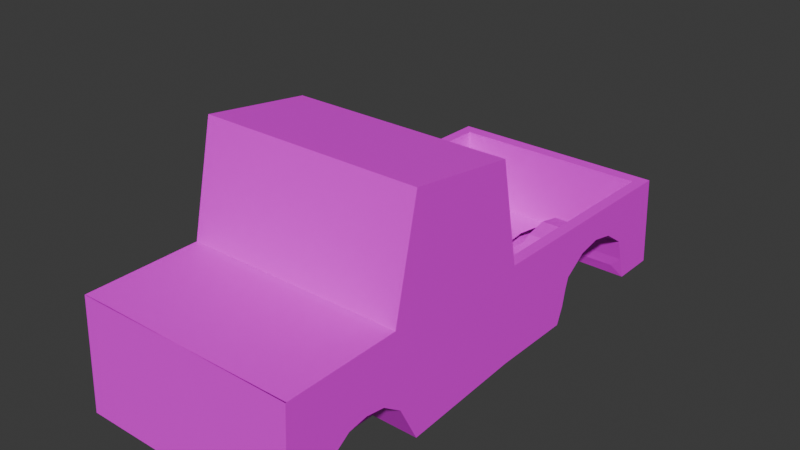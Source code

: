 # Source: mater.blend  (saved by Blender 4.0.36; exported with 4.5.12 LTS)
import bpy
from mathutils import Matrix  # noqa: F401  (used for matrix-valued properties, if any)

bpy.ops.wm.read_factory_settings(use_empty=True)
scene = bpy.context.scene
scene.name = 'Scene'

# ---- collections
col_collection = bpy.data.collections.new('Collection'); scene.collection.children.link(col_collection)

# ---- images (referenced by path relative to the original .blend; pixels are not part of the script)
import os
ASSET_DIR = os.environ.get("B2B_ASSET_DIR", "")  # directory of the original .blend (textures are referenced by path, not embedded)
HERE = os.path.dirname(os.path.abspath(__file__))  # packed textures are extracted next to this script under _unpacked/

def load_image(name, relpath, width, height, colorspace="sRGB"):
    """Load a texture the original file referenced (path relative to the .blend, or extracted next to this script)."""
    p = next((c for c in (os.path.join(HERE, relpath), os.path.join(ASSET_DIR, relpath)) if relpath and os.path.exists(c)), "")
    if p:
        img = bpy.data.images.load(p, check_existing=True)
        img.name = name
    else:  # same state as the original file: an image datablock whose file is absent (Cycles renders it pink)
        img = bpy.data.images.new(name, width, height)
        img.source = "FILE"
        img.filepath = "//" + (relpath or name)
    img.colorspace_settings.name = colorspace
    return img
img_mater_jpg = load_image('mater.jpg', 'mater.jpg', 1024, 1024, 'sRGB')
img_mater_tire_jpg = load_image('mater-tire.jpg', 'mater-tire.jpg', 1024, 1024, 'sRGB')

# ---- materials (node trees are filled in below, after node groups)
mat_material_001 = bpy.data.materials.new('Material.001')
mat_material_001.use_transparent_shadow = False
mat_material_002 = bpy.data.materials.new('Material.002')
mat_material_002.use_transparent_shadow = False

# ---- material node trees
mat_material_001.use_nodes = True; mat_material_001.node_tree.nodes.clear()
_N = mat_material_001.node_tree.nodes; _L = mat_material_001.node_tree.links
n0 = _N.new('ShaderNodeBsdfPrincipled'); n0.name = 'Principled BSDF'; n0.location = (10, 300)
n0.inputs[3].default_value = 1.45
n1 = _N.new('ShaderNodeOutputMaterial'); n1.name = 'Material Output'; n1.location = (300, 300)
n2 = _N.new('ShaderNodeTexImage'); n2.name = 'Image Texture'; n2.location = (-274, 324)
n2.image = img_mater_jpg
_L.new(n0.outputs[0], n1.inputs[0])
_L.new(n2.outputs[0], n0.inputs[0])
n1.is_active_output = True
mat_material_002.use_nodes = True; mat_material_002.node_tree.nodes.clear()
_N = mat_material_002.node_tree.nodes; _L = mat_material_002.node_tree.links
n0 = _N.new('ShaderNodeBsdfPrincipled'); n0.name = 'Principled BSDF'; n0.location = (10, 300)
n0.inputs[3].default_value = 1.45
n1 = _N.new('ShaderNodeOutputMaterial'); n1.name = 'Material Output'; n1.location = (300, 300)
n2 = _N.new('ShaderNodeTexImage'); n2.name = 'Image Texture'; n2.location = (-292, 340)
n2.image = img_mater_tire_jpg
_L.new(n0.outputs[0], n1.inputs[0])
_L.new(n2.outputs[0], n0.inputs[0])
n1.is_active_output = True

# ---- world
world_world = bpy.data.worlds.new('World'); scene.world = world_world
world_world.use_nodes = True; world_world.node_tree.nodes.clear()
_N = world_world.node_tree.nodes; _L = world_world.node_tree.links
n0 = _N.new('ShaderNodeOutputWorld'); n0.name = 'World Output'; n0.location = (300, 300)
n1 = _N.new('ShaderNodeBackground'); n1.name = 'Background'; n1.location = (10, 300)
n1.inputs[0].default_value = (0.05088, 0.05088, 0.05088, 1.0)
_L.new(n1.outputs[0], n0.inputs[0])
n0.is_active_output = True
world_world.color = (0.05088, 0.05088, 0.05088)
world_world.use_sun_shadow = False
world_world.sun_shadow_jitter_overblur = 0.0

# ---- meshes
me_cube_001 = bpy.data.meshes.new('Cube.001')
me_cube_001.from_pydata([(1.691, -1.19, 0.6873), (1.691, -2.93, 0.6815), (1.691, -0.8187, 2.348), (1.691, 0.8578, 2.118), (1.691, 1.091, -0.9385), (1.691, -3.022, -1.007), (1.691, -2.942, 0.6815), (1.691, 4.855, -0.9656), (1.691, 4.745, 0.4554), (1.691, 1.183, 0.5165), (1.691, -1.7, -0.2031), (1.691, -1.102, -0.4656), (1.691, -2.297, -0.4513), (1.691, -0.8031, -1.042), (1.691, -1.998, -0.246), (1.691, -1.401, -0.2531), (1.691, -2.596, -1.02), (1.691, 3.268, 0.04253), (1.691, 3.972, -0.272), (1.691, 2.563, -0.262), (1.691, 4.179, -0.9631), (1.691, 2.915, -0.02462), (1.691, 3.62, -0.0296), (1.691, 2.357, -0.9482), (1.518, 4.54, 0.4589), (1.518, 1.387, 0.513), (0.7856, 4.108, -0.7952), (0.7788, 2.429, -0.7285), (1.518, 4.54, -0.7218), (1.518, 1.387, -0.6677), (1.691, 3.091, 0.008958), (1.691, 3.796, -0.1508), (1.691, 2.46, -0.6845), (1.691, 4.075, -0.6175), (1.691, 2.739, -0.1433), (1.691, 3.444, 0.006466), (1.518, 4.54, -0.7218), (1.518, 2.435, -0.6856), (0.7834, 2.511, -0.4335), (0.7834, 2.563, -0.262), (1.518, 4.54, 0.4589), (1.518, 2.563, -0.262), (1.691, 3.18, 0.02575), (1.691, 3.884, -0.2114), (1.691, 2.511, -0.4335), (1.691, 4.127, -0.7903), (1.691, 2.827, -0.08396), (1.691, 3.532, -0.01157), (0.7834, 4.179, -0.9631), (0.7834, 2.915, -0.02462), (0.7834, 3.62, -0.0296), (0.7834, 2.357, -0.9482), (1.691, 3.003, -0.007829), (1.691, 3.708, -0.09019), (1.691, 4.024, -0.4447), (1.691, 2.651, -0.2026), (1.691, 3.356, 0.0245), (0.7834, 3.972, -0.272), (0.7834, 3.268, 0.04253), (0.7834, 3.796, -0.1508), (0.9379, 3.091, 0.008958), (0.7834, 3.444, 0.006466), (0.7834, 2.739, -0.1433), (1.518, 2.511, -0.4335), (1.518, 2.563, -0.262), (0.7834, 4.075, -0.6175), (0.7834, 4.024, -0.4447), (0.7834, 2.651, -0.2026), (0.7834, 2.827, -0.08396), (0.7834, 3.356, 0.0245), (0.7834, 3.532, -0.01157), (0.7834, 3.003, -0.007829), (0.7834, 3.18, 0.02575), (0.7834, 3.708, -0.09019), (0.7834, 3.884, -0.2114), (1.518, 3.003, -0.007829), (1.518, 3.091, 0.008958), (1.518, 2.915, -0.02462), (1.518, 1.387, 0.513), (1.518, 4.024, -0.4447), (1.518, 2.739, -0.1433), (1.518, 2.651, -0.2026), (1.515, 4.111, -0.7897), (1.518, 3.444, 0.006466), (1.518, 2.827, -0.08396), (1.518, 3.268, 0.04253), (1.518, 3.18, 0.02575), (1.518, 3.62, -0.0296), (1.518, 3.884, -0.2114), (1.518, 3.356, 0.0245), (1.518, 3.708, -0.09019), (1.518, 3.532, -0.01157), (1.518, 3.796, -0.1508), (1.518, 4.075, -0.6175), (1.518, 3.972, -0.272), (1.518, 4.024, -0.4447), (1.518, 4.075, -0.6175), (1.518, 3.972, -0.272), (1.518, 2.651, -0.2026), (1.518, 2.739, -0.1433), (1.518, 2.827, -0.08396), (1.518, 2.915, -0.02462), (1.518, 3.356, 0.0245), (1.518, 3.444, 0.006466), (1.518, 3.268, 0.04253), (1.518, 3.532, -0.01157), (1.518, 3.62, -0.0296), (1.518, 3.003, -0.007829), (1.518, 3.091, 0.008958), (1.518, 3.18, 0.02575), (1.518, 3.708, -0.09019), (1.518, 3.796, -0.1508), (1.518, 3.884, -0.2114), (-1.691, -1.19, 0.6873), (-1.691, -2.93, 0.6815), (-1.691, -0.8187, 2.348), (-1.691, 0.8578, 2.118), (1.518, 4.54, -0.7218), (1.515, 4.111, -0.7897), (0.984, -2.297, -0.4513), (0.984, -1.998, -0.246), (0.984, -0.8031, -1.042), (0.1212, 4.111, -0.7897), (-1.691, 1.091, -0.9385), (-1.691, -3.022, -1.007), (-1.691, -2.942, 0.6815), (-1.691, 4.855, -0.9656), (0.984, -1.102, -0.4656), (-1.691, 4.745, 0.4554), (-1.691, 1.183, 0.5165), (0.984, -1.401, -0.2531), (1.177, -3.022, -1.007), (0.984, -1.7, -0.2031), (0.984, -2.596, -1.02), (-1.691, -1.7, -0.2031), (-1.691, -1.102, -0.4656), (-1.691, -2.297, -0.4513), (-1.691, -0.8031, -1.042), (-1.691, -1.998, -0.246), (-1.691, -1.401, -0.2531), (0.0, 4.54, 0.4589), (0.0, 4.54, -0.7218), (0.0, 4.745, 0.4554), (0.0, 4.855, -0.9656), (0.0, 4.54, -0.7218), (0.0, 4.381, -0.7469), (0.0, 3.05, -0.7511), (0.0, 2.357, -0.9482), (0.0, -2.936, 0.6815), (0.0, 1.387, -0.6677), (0.0, 2.429, -0.7285), (0.0, 2.357, -0.9482), (0.0, 1.387, 0.513), (0.0, 4.808, -0.9654), (0.0, 1.183, 0.5165), (0.0, 1.091, -0.9385), (0.0, -3.022, -1.007), (0.0, -1.19, 0.6873), (0.0, -0.8187, 2.348), (0.0, 0.8578, 2.118), (0.0, -2.936, 0.6815), (0.0, -0.8031, -1.042), (-1.691, -2.596, -1.02), (-1.691, 3.268, 0.04253), (-1.691, 3.972, -0.272), (-1.691, 2.563, -0.262), (-1.691, 4.179, -0.9631), (-1.691, 2.915, -0.02462), (-1.691, 3.62, -0.0296), (-1.691, 2.357, -0.9482), (-1.518, 4.54, 0.4589), (-1.518, 1.387, 0.513), (-0.7906, 4.108, -0.7952), (-0.7838, 2.429, -0.7285), (-1.518, 4.54, -0.7218), (-1.518, 1.387, -0.6677), (-1.691, 3.091, 0.008958), (-1.691, 3.796, -0.1508), (-1.691, 2.46, -0.6845), (-1.691, 4.075, -0.6175), (-1.691, 2.739, -0.1433), (-1.691, 3.444, 0.006466), (-1.518, 4.54, -0.7218), (-1.518, 2.435, -0.6856), (-0.7884, 2.511, -0.4335), (-0.7884, 2.563, -0.262), (-1.518, 4.54, 0.4589), (-1.518, 2.563, -0.262), (-1.691, 3.18, 0.02575), (-1.691, 3.884, -0.2114), (-1.691, 2.511, -0.4335), (-1.691, 4.127, -0.7903), (-1.691, 2.827, -0.08396), (-1.691, 3.532, -0.01157), (-0.7884, 4.179, -0.9631), (-0.7884, 2.915, -0.02462), (-0.7884, 3.62, -0.0296), (-0.7884, 2.357, -0.9482), (-1.691, 3.003, -0.007829), (-1.691, 3.708, -0.09019), (-1.691, 4.024, -0.4447), (-1.691, 2.651, -0.2026), (-1.691, 3.356, 0.0245), (-0.7884, 3.972, -0.272), (-0.7884, 3.268, 0.04253), (-0.7884, 3.796, -0.1508), (-0.7884, 3.091, 0.008958), (-0.7884, 3.444, 0.006466), (-0.7884, 2.739, -0.1433), (-1.518, 2.511, -0.4335), (-1.518, 2.563, -0.262), (-0.7884, 4.075, -0.6175), (-0.7884, 4.024, -0.4447), (-0.7884, 2.651, -0.2026), (-0.7884, 2.827, -0.08396), (-0.7884, 3.356, 0.0245), (-0.7884, 3.532, -0.01157), (-0.7884, 3.003, -0.007829), (-0.7884, 3.18, 0.02575), (-0.7884, 3.708, -0.09019), (-0.7884, 3.884, -0.2114), (-1.518, 3.003, -0.007829), (-1.518, 3.091, 0.008958), (-1.518, 2.915, -0.02462), (-1.518, 1.387, 0.513), (-1.518, 4.024, -0.4447), (-1.518, 2.739, -0.1433), (-1.518, 2.651, -0.2026), (-1.515, 4.111, -0.7897), (-1.518, 3.444, 0.006466), (-1.518, 2.827, -0.08396), (-1.518, 3.268, 0.04253), (-1.518, 3.18, 0.02575), (-1.518, 3.62, -0.0296), (-1.518, 3.884, -0.2114), (-1.518, 3.356, 0.0245), (-1.518, 3.708, -0.09019), (-1.518, 3.532, -0.01157), (-1.518, 3.796, -0.1508), (-1.518, 4.075, -0.6175), (-1.518, 3.972, -0.272), (-1.518, 4.024, -0.4447), (-1.518, 4.075, -0.6175), (-1.518, 3.972, -0.272), (-1.518, 2.651, -0.2026), (-1.518, 2.739, -0.1433), (-1.518, 2.827, -0.08396), (-1.518, 2.915, -0.02462), (-1.518, 3.356, 0.0245), (-1.518, 3.444, 0.006466), (-1.518, 3.268, 0.04253), (-1.518, 3.532, -0.01157), (-1.518, 3.62, -0.0296), (-1.518, 3.003, -0.007829), (-1.518, 3.091, 0.008958), (-1.518, 3.18, 0.02575), (-1.518, 3.708, -0.09019), (-1.518, 3.796, -0.1508), (-1.518, 3.884, -0.2114), (-1.518, 4.54, -0.7218), (-1.515, 4.111, -0.7897), (-0.989, -2.297, -0.4513), (-0.989, -1.998, -0.246), (-0.989, -0.8031, -1.042), (-0.1212, 4.111, -0.7897), (-0.989, -1.102, -0.4656), (-0.989, -1.401, -0.2531), (-1.177, -3.022, -1.007), (-0.989, -1.7, -0.2031), (-0.989, -2.596, -1.02)], [], [(4, 11, 13), (0, 3, 2), (0, 9, 3), (5, 12, 6), (6, 12, 1), (1, 14, 0), (0, 11, 9), (15, 11, 0), (8, 18, 7), (45, 20, 7), (8, 53, 31), (8, 35, 47), (9, 17, 8), (42, 17, 9), (16, 12, 5), (0, 10, 15), (46, 21, 9), (4, 32, 44), (9, 4, 19), (14, 1, 12), (10, 0, 14), (9, 11, 4), (27, 29, 37), (61, 72, 38), (29, 64, 63), (39, 63, 38), (33, 95, 96), (54, 97, 95), (65, 82, 96), (40, 91, 83), (34, 98, 99), (67, 64, 39), (72, 60, 71), (55, 64, 98), (21, 100, 101), (68, 99, 62), (19, 63, 64), (46, 99, 100), (61, 102, 69), (35, 102, 103), (69, 104, 58), (38, 37, 27), (51, 27, 37), (50, 105, 70), (22, 105, 106), (65, 95, 66), (56, 104, 102), (63, 32, 37), (49, 100, 68), (62, 98, 67), (33, 82, 45), (66, 97, 57), (70, 103, 61), (47, 103, 105), (60, 107, 71), (30, 107, 108), (71, 101, 49), (52, 101, 107), (58, 109, 72), (17, 109, 104), (72, 108, 60), (42, 108, 109), (59, 110, 73), (31, 110, 111), (73, 106, 50), (53, 106, 110), (57, 112, 74), (18, 112, 97), (74, 111, 59), (43, 111, 112), (82, 26, 48), (9, 40, 25), (125, 114, 136), (113, 116, 129), (113, 115, 116), (82, 117, 118), (124, 125, 136), (11, 121, 13), (128, 177, 199), (113, 129, 135), (147, 48, 51), (10, 130, 15), (128, 181, 202), (123, 137, 135), (129, 165, 123), (126, 179, 200), (128, 126, 164), (139, 113, 135), (15, 127, 11), (5, 133, 16), (12, 120, 14), (16, 119, 12), (14, 132, 10), (201, 165, 129), (198, 167, 129), (113, 139, 134), (162, 124, 136), (129, 128, 163), (119, 127, 132), (178, 169, 123), (3, 158, 2), (2, 157, 0), (1, 157, 160), (161, 121, 133), (121, 161, 155), (9, 159, 3), (25, 154, 9), (4, 151, 23), (27, 149, 29), (29, 152, 25), (148, 156, 131), (51, 151, 147), (114, 113, 138), (27, 150, 146), (144, 145, 122), (48, 153, 143), (7, 142, 8), (28, 140, 24), (24, 142, 140), (138, 136, 114), (134, 138, 113), (129, 123, 135), (173, 183, 175), (184, 218, 207), (210, 171, 175), (209, 185, 184), (241, 179, 242), (243, 200, 241), (211, 228, 172), (237, 233, 186), (244, 180, 245), (210, 213, 185), (218, 217, 206), (210, 201, 244), (246, 167, 247), (245, 214, 208), (209, 165, 210), (245, 192, 246), (248, 207, 215), (248, 181, 249), (250, 215, 204), (183, 184, 173), (183, 197, 169), (251, 196, 216), (251, 168, 252), (241, 211, 212), (250, 202, 248), (209, 178, 190), (246, 195, 214), (244, 208, 213), (228, 179, 191), (243, 212, 203), (249, 216, 207), (249, 193, 251), (253, 206, 217), (253, 176, 254), (247, 217, 195), (247, 198, 253), (255, 204, 218), (255, 163, 250), (254, 218, 206), (254, 188, 255), (256, 205, 219), (256, 177, 257), (252, 219, 196), (252, 199, 256), (258, 203, 220), (258, 164, 243), (257, 220, 205), (257, 189, 258), (194, 172, 228), (224, 186, 170), (228, 259, 182), (263, 135, 137), (147, 194, 153), (266, 134, 139), (265, 139, 135), (269, 124, 162), (262, 136, 138), (261, 162, 136), (268, 138, 134), (261, 268, 265), (158, 116, 115), (157, 115, 113), (114, 157, 113), (269, 161, 156), (155, 161, 263), (159, 129, 116), (154, 171, 129), (151, 123, 169), (149, 173, 175), (152, 175, 171), (267, 148, 125), (197, 151, 169), (146, 150, 173), (264, 144, 259), (143, 153, 194), (142, 126, 128), (140, 174, 170), (170, 142, 128), (7, 18, 54), (54, 33, 7), (33, 45, 7), (8, 22, 53), (31, 43, 8), (43, 18, 8), (8, 17, 56), (8, 56, 35), (47, 22, 8), (9, 21, 52), (52, 30, 9), (30, 42, 9), (9, 19, 55), (55, 34, 9), (34, 46, 9), (44, 19, 4), (4, 23, 32), (73, 50, 70), (61, 69, 72), (69, 58, 72), (73, 70, 61), (74, 59, 66), (59, 73, 65), (66, 59, 65), (66, 57, 74), (26, 65, 27), (27, 61, 38), (67, 39, 38), (49, 68, 71), (68, 62, 38), (71, 68, 38), (62, 67, 38), (27, 65, 61), (61, 65, 73), (72, 71, 38), (63, 37, 29), (29, 25, 64), (39, 64, 63), (33, 54, 95), (54, 18, 97), (65, 26, 82), (81, 41, 78), (40, 36, 94), (36, 82, 93), (93, 79, 36), (79, 94, 36), (80, 81, 78), (84, 80, 78), (94, 88, 40), (88, 92, 40), (77, 84, 78), (86, 76, 78), (76, 75, 78), (75, 77, 78), (40, 92, 90), (40, 90, 87), (78, 40, 85), (85, 86, 78), (83, 89, 40), (89, 85, 40), (40, 87, 91), (34, 55, 98), (67, 98, 64), (55, 19, 64), (21, 46, 100), (68, 100, 99), (19, 44, 63), (46, 34, 99), (61, 103, 102), (35, 56, 102), (69, 102, 104), (38, 63, 37), (37, 32, 23), (23, 51, 37), (50, 106, 105), (22, 47, 105), (65, 96, 95), (56, 17, 104), (63, 44, 32), (49, 101, 100), (62, 99, 98), (33, 96, 82), (66, 95, 97), (70, 105, 103), (47, 35, 103), (60, 108, 107), (30, 52, 107), (71, 107, 101), (52, 21, 101), (58, 104, 109), (17, 42, 109), (72, 109, 108), (42, 30, 108), (59, 111, 110), (31, 53, 110), (73, 110, 106), (53, 22, 106), (57, 97, 112), (18, 43, 112), (74, 112, 111), (43, 31, 111), (48, 20, 82), (20, 45, 82), (8, 24, 40), (9, 8, 40), (40, 78, 25), (82, 36, 117), (11, 127, 121), (128, 164, 189), (128, 189, 177), (199, 168, 128), (147, 153, 48), (10, 132, 130), (128, 168, 193), (128, 193, 181), (202, 163, 128), (126, 166, 191), (126, 191, 179), (200, 164, 126), (15, 130, 127), (5, 131, 133), (12, 119, 120), (16, 133, 119), (14, 120, 132), (129, 167, 192), (192, 180, 129), (180, 201, 129), (129, 163, 188), (188, 176, 129), (176, 198, 129), (132, 120, 119), (119, 133, 127), (133, 121, 127), (127, 130, 132), (123, 165, 190), (190, 178, 123), (3, 159, 158), (2, 158, 157), (1, 0, 157), (133, 131, 156), (156, 161, 133), (155, 4, 121), (4, 13, 121), (9, 154, 159), (25, 152, 154), (4, 155, 151), (27, 150, 149), (29, 149, 152), (131, 5, 6), (6, 148, 131), (51, 23, 151), (122, 26, 146), (26, 27, 146), (122, 118, 117), (117, 144, 122), (143, 7, 48), (7, 20, 48), (7, 143, 142), (28, 141, 140), (24, 8, 142), (219, 205, 211), (205, 220, 212), (220, 203, 212), (212, 211, 205), (211, 172, 173), (207, 173, 184), (211, 173, 207), (184, 185, 213), (208, 214, 184), (214, 195, 217), (184, 213, 208), (216, 196, 219), (204, 215, 218), (215, 207, 218), (207, 216, 219), (211, 207, 219), (214, 217, 184), (217, 218, 184), (175, 183, 209), (209, 210, 175), (209, 210, 185), (241, 200, 179), (243, 164, 200), (211, 242, 228), (224, 187, 227), (227, 226, 224), (226, 230, 224), (228, 182, 239), (182, 186, 240), (239, 182, 225), (225, 182, 240), (224, 230, 223), (221, 222, 224), (222, 232, 224), (224, 223, 221), (238, 234, 186), (234, 240, 186), (186, 224, 231), (231, 224, 232), (236, 238, 186), (186, 231, 235), (186, 235, 229), (233, 236, 186), (186, 229, 237), (244, 201, 180), (210, 244, 213), (210, 165, 201), (246, 192, 167), (245, 246, 214), (209, 190, 165), (245, 180, 192), (248, 249, 207), (248, 202, 181), (250, 248, 215), (183, 209, 184), (169, 178, 183), (183, 173, 197), (251, 252, 196), (251, 193, 168), (241, 242, 211), (250, 163, 202), (209, 183, 178), (246, 247, 195), (244, 245, 208), (228, 242, 179), (243, 241, 212), (249, 251, 216), (249, 181, 193), (253, 254, 206), (253, 198, 176), (247, 253, 217), (247, 167, 198), (255, 250, 204), (255, 188, 163), (254, 255, 218), (254, 176, 188), (256, 257, 205), (256, 199, 177), (252, 256, 219), (252, 168, 199), (258, 243, 203), (258, 189, 164), (257, 258, 220), (257, 177, 189), (191, 166, 228), (166, 194, 228), (129, 171, 224), (128, 129, 170), (129, 224, 170), (228, 260, 259), (263, 265, 135), (147, 197, 194), (266, 268, 134), (265, 266, 139), (269, 267, 124), (262, 261, 136), (261, 269, 162), (268, 262, 138), (261, 262, 268), (268, 266, 265), (265, 263, 269), (269, 261, 265), (158, 159, 116), (157, 158, 115), (114, 160, 157), (156, 267, 269), (269, 263, 161), (137, 123, 263), (123, 155, 263), (159, 154, 129), (154, 152, 171), (151, 155, 123), (149, 150, 173), (152, 149, 175), (125, 124, 267), (267, 156, 148), (197, 147, 151), (173, 172, 146), (172, 264, 146), (259, 260, 264), (264, 145, 144), (166, 126, 194), (126, 143, 194), (142, 143, 126), (140, 141, 174), (170, 140, 142), (51, 26, 27), (51, 48, 26), (197, 172, 194), (197, 173, 172)])
_uv = me_cube_001.uv_layers.new(name='UVMap')
_uv.uv.foreach_set('vector', [0.855, 0.2966, 0.8419, 0.3309, 0.8444, 0.3268, 0.8415, 0.3354, 0.8499, 0.3294, 0.8426, 0.3328, 0.8415, 0.3354, 0.8658, 0.3224, 0.8499, 0.3294, 0.8395, 0.3594, 0.8404, 0.3512, 0.8386, 0.3534, 0.8386, 0.3534, 0.8404, 0.3512, 0.8386, 0.3487, 0.8386, 0.3487, 0.8399, 0.3451, 0.8415, 0.3354, 0.8415, 0.3354, 0.8419, 0.3309, 0.8658, 0.3224, 0.8418, 0.3362, 0.8419, 0.3309, 0.8415, 0.3354, 0.9023, 0.1003, 0.8976, 0.1407, 0.8775, 0.1255, 0.8827, 0.1371, 0.8805, 0.136, 0.8775, 0.1255, 0.9023, 0.1003, 0.901, 0.1639, 0.9006, 0.1565, 0.9023, 0.1003, 0.8954, 0.1849, 0.8985, 0.1785, 0.8658, 0.3224, 0.8864, 0.1936, 0.9023, 0.1003, 0.8921, 0.1999, 0.8864, 0.1936, 0.8658, 0.3224, 0.8406, 0.3577, 0.8404, 0.3512, 0.8395, 0.3594, 0.8415, 0.3354, 0.8414, 0.3406, 0.8418, 0.3362, 0.8987, 0.2359, 0.8999, 0.2262, 0.8658, 0.3224, 0.855, 0.2966, 0.8752, 0.262, 0.8805, 0.2631, 0.8658, 0.3224, 0.855, 0.2966, 0.8871, 0.2662, 0.8399, 0.3451, 0.8386, 0.3487, 0.8404, 0.3512, 0.8414, 0.3406, 0.8415, 0.3354, 0.8399, 0.3451, 0.8658, 0.3224, 0.8419, 0.3309, 0.855, 0.2966, 0.8604, 0.3642, 0.8651, 0.3433, 0.8742, 0.3577, 0.8873, 0.1876, 0.8837, 0.2002, 0.8714, 0.233, 0.8651, 0.3433, 0.8859, 0.3455, 0.8813, 0.3517, 0.8747, 0.2298, 0.877, 0.2529, 0.8714, 0.233, 0.886, 0.1385, 0.887, 0.1452, 0.8833, 0.1423, 0.8907, 0.1397, 0.8908, 0.1492, 0.887, 0.1452, 0.8691, 0.1547, 0.8803, 0.1397, 0.8833, 0.1423, 0.9016, 0.1014, 0.9329, 0.1485, 0.93, 0.1614, 0.8965, 0.2457, 0.8846, 0.2467, 0.8864, 0.2398, 0.8755, 0.2263, 0.8824, 0.252, 0.8747, 0.2298, 0.8837, 0.2002, 0.8819, 0.2045, 0.8808, 0.2089, 0.8928, 0.2557, 0.8824, 0.252, 0.8846, 0.2467, 0.8999, 0.2262, 0.8876, 0.2323, 0.888, 0.2243, 0.8782, 0.2176, 0.8864, 0.2398, 0.8766, 0.2222, 0.8871, 0.2662, 0.8784, 0.2553, 0.8824, 0.252, 0.8987, 0.2359, 0.8864, 0.2398, 0.8876, 0.2323, 0.8873, 0.1876, 0.8863, 0.1894, 0.8855, 0.1916, 0.8954, 0.1849, 0.8863, 0.1894, 0.888, 0.1835, 0.8855, 0.1916, 0.8851, 0.1956, 0.8845, 0.1959, 0.8714, 0.233, 0.8746, 0.2512, 0.8641, 0.2376, 0.8655, 0.2434, 0.8692, 0.2401, 0.8739, 0.2571, 0.8843, 0.1798, 0.8898, 0.1776, 0.8855, 0.1837, 0.9007, 0.1714, 0.8898, 0.1776, 0.8912, 0.1717, 0.8691, 0.1547, 0.887, 0.1452, 0.8733, 0.1594, 0.8913, 0.1901, 0.8851, 0.1956, 0.8863, 0.1894, 0.8784, 0.2553, 0.8752, 0.262, 0.8739, 0.2571, 0.8796, 0.2132, 0.8876, 0.2323, 0.8782, 0.2176, 0.8766, 0.2222, 0.8846, 0.2467, 0.8755, 0.2263, 0.886, 0.1385, 0.8803, 0.1397, 0.8827, 0.1371, 0.8733, 0.1594, 0.8908, 0.1492, 0.8773, 0.1641, 0.8855, 0.1837, 0.888, 0.1835, 0.8873, 0.1876, 0.8985, 0.1785, 0.888, 0.1835, 0.8898, 0.1776, 0.8819, 0.2045, 0.8874, 0.2168, 0.8808, 0.2089, 0.8962, 0.2078, 0.8874, 0.2168, 0.8865, 0.2094, 0.8808, 0.2089, 0.888, 0.2243, 0.8796, 0.2132, 0.8987, 0.2167, 0.888, 0.2243, 0.8874, 0.2168, 0.8845, 0.1959, 0.8856, 0.2023, 0.8837, 0.2002, 0.8864, 0.1936, 0.8856, 0.2023, 0.8851, 0.1956, 0.8837, 0.2002, 0.8865, 0.2094, 0.8819, 0.2045, 0.8921, 0.1999, 0.8865, 0.2094, 0.8856, 0.2023, 0.8807, 0.1717, 0.892, 0.1655, 0.8829, 0.1758, 0.9006, 0.1565, 0.892, 0.1655, 0.8921, 0.1595, 0.8829, 0.1758, 0.8912, 0.1717, 0.8843, 0.1798, 0.901, 0.1639, 0.8912, 0.1717, 0.892, 0.1655, 0.8773, 0.1641, 0.8916, 0.1539, 0.8789, 0.1677, 0.8976, 0.1407, 0.8916, 0.1539, 0.8908, 0.1492, 0.8789, 0.1677, 0.8921, 0.1595, 0.8807, 0.1717, 0.8996, 0.1488, 0.8921, 0.1595, 0.8916, 0.1539, 0.8803, 0.1397, 0.8678, 0.1478, 0.8673, 0.1395, 0.8658, 0.3224, 0.9016, 0.1014, 0.8694, 0.3212, 0.8331, 0.3532, 0.8333, 0.3485, 0.8313, 0.3509, 0.8312, 0.3351, 0.8233, 0.3287, 0.8075, 0.321, 0.8312, 0.3351, 0.8304, 0.3325, 0.8233, 0.3287, 0.9217, 0.04216, 0.911, 0.05169, 0.9173, 0.03755, 0.8318, 0.3592, 0.8331, 0.3532, 0.8313, 0.3509, 0.8419, 0.3309, 0.8435, 0.328, 0.8444, 0.3268, 0.7846, 0.09591, 0.7826, 0.1525, 0.7818, 0.1599, 0.8312, 0.3351, 0.8075, 0.321, 0.8311, 0.3306, 0.8391, 0.2406, 0.8673, 0.1395, 0.8655, 0.2434, 0.8414, 0.3406, 0.8398, 0.337, 0.8418, 0.3362, 0.7846, 0.09591, 0.7862, 0.1813, 0.79, 0.1867, 0.8199, 0.2957, 0.8288, 0.3264, 0.8311, 0.3306, 0.8075, 0.321, 0.7895, 0.2633, 0.8199, 0.2957, 0.8076, 0.1229, 0.7983, 0.1354, 0.7935, 0.1363, 0.7846, 0.09591, 0.8076, 0.1229, 0.7866, 0.1368, 0.8308, 0.3359, 0.8312, 0.3351, 0.8311, 0.3306, 0.8418, 0.3362, 0.8418, 0.3332, 0.8419, 0.3309, 0.8395, 0.3594, 0.8406, 0.3603, 0.8406, 0.3577, 0.8404, 0.3512, 0.8382, 0.3458, 0.8399, 0.3451, 0.8406, 0.3577, 0.8392, 0.3513, 0.8404, 0.3512, 0.8399, 0.3451, 0.8393, 0.3414, 0.8414, 0.3406, 0.7844, 0.2524, 0.7895, 0.2633, 0.8075, 0.321, 0.7809, 0.2129, 0.7792, 0.2224, 0.8075, 0.321, 0.8312, 0.3351, 0.8308, 0.3359, 0.831, 0.3403, 0.8308, 0.3574, 0.8318, 0.3592, 0.8313, 0.3509, 0.8075, 0.321, 0.7846, 0.09591, 0.7947, 0.1905, 0.8392, 0.3513, 0.8418, 0.3332, 0.8393, 0.3414, 0.8017, 0.2598, 0.8063, 0.2612, 0.8199, 0.2957, 0.8499, 0.3294, 0.8365, 0.3339, 0.8426, 0.3328, 0.5772, 0.9858, 0.3078, 0.7211, 0.5772, 0.7211, 0.8386, 0.3487, 0.8363, 0.3387, 0.8359, 0.3509, 0.8365, 0.3289, 0.8435, 0.328, 0.8406, 0.3603, 0.8435, 0.328, 0.8365, 0.3289, 0.8377, 0.2878, 0.8658, 0.3224, 0.8367, 0.3316, 0.8499, 0.3294, 0.8694, 0.3212, 0.8371, 0.334, 0.8658, 0.3224, 0.855, 0.2966, 0.8388, 0.2489, 0.8705, 0.2631, 0.8604, 0.3642, 0.8387, 0.3483, 0.8651, 0.3433, 0.8651, 0.3433, 0.8376, 0.3308, 0.8694, 0.3212, 0.2764, 0.7057, 0.2764, 0.409, 0.483, 0.409, 0.8655, 0.2434, 0.8388, 0.2489, 0.8391, 0.2406, 0.8333, 0.3485, 0.8312, 0.3351, 0.8322, 0.3449, 0.8604, 0.3642, 0.8394, 0.3671, 0.8397, 0.3811, 0.8445, 0.04661, 0.8447, 0.03912, 0.8527, 0.02704, 0.8673, 0.1395, 0.8433, 0.1, 0.8437, 0.08509, 0.8775, 0.1255, 0.8442, 0.07316, 0.9023, 0.1003, 0.9099, 0.04955, 0.844, 0.07679, 0.8999, 0.09616, 0.8999, 0.09616, 0.8442, 0.07316, 0.844, 0.07679, 0.8322, 0.3449, 0.8313, 0.3509, 0.8333, 0.3485, 0.831, 0.3403, 0.8322, 0.3449, 0.8312, 0.3351, 0.8075, 0.321, 0.8199, 0.2957, 0.8311, 0.3306, 0.8185, 0.3653, 0.8047, 0.3596, 0.8128, 0.3451, 0.8072, 0.231, 0.7969, 0.1974, 0.7941, 0.1846, 0.7927, 0.3483, 0.8076, 0.3239, 0.8128, 0.3451, 0.8004, 0.2506, 0.8041, 0.2276, 0.8072, 0.231, 0.7969, 0.142, 0.7983, 0.1354, 0.8007, 0.1394, 0.7929, 0.1458, 0.7935, 0.1363, 0.7969, 0.142, 0.8142, 0.1528, 0.8039, 0.137, 0.8159, 0.146, 0.7539, 0.1395, 0.7529, 0.1267, 0.7888, 0.09248, 0.7932, 0.2439, 0.7814, 0.2422, 0.7919, 0.2369, 0.7951, 0.2493, 0.8036, 0.224, 0.8041, 0.2276, 0.7969, 0.1974, 0.7992, 0.2063, 0.7984, 0.2018, 0.7951, 0.2493, 0.7844, 0.2524, 0.7932, 0.2439, 0.7911, 0.2292, 0.7792, 0.2224, 0.7912, 0.2212, 0.7919, 0.2369, 0.8014, 0.2152, 0.8027, 0.2198, 0.7989, 0.2529, 0.7895, 0.2633, 0.7951, 0.2493, 0.7919, 0.2369, 0.7797, 0.2322, 0.7911, 0.2292, 0.795, 0.1863, 0.7941, 0.1846, 0.7956, 0.1887, 0.795, 0.1863, 0.7862, 0.1813, 0.7936, 0.1803, 0.7958, 0.1926, 0.7956, 0.1887, 0.7964, 0.193, 0.803, 0.249, 0.8072, 0.231, 0.8142, 0.236, 0.8033, 0.255, 0.8125, 0.2418, 0.8063, 0.2612, 0.7922, 0.1743, 0.7975, 0.177, 0.796, 0.1808, 0.7922, 0.1743, 0.7816, 0.1674, 0.7911, 0.1683, 0.7969, 0.142, 0.8142, 0.1528, 0.8097, 0.1572, 0.7958, 0.1926, 0.79, 0.1867, 0.795, 0.1863, 0.7989, 0.2529, 0.8017, 0.2598, 0.7963, 0.2606, 0.7911, 0.2292, 0.8002, 0.2107, 0.8014, 0.2152, 0.7932, 0.2439, 0.8027, 0.2198, 0.8036, 0.224, 0.8039, 0.137, 0.7983, 0.1354, 0.8017, 0.1343, 0.7929, 0.1458, 0.8097, 0.1572, 0.8054, 0.1616, 0.7936, 0.1803, 0.796, 0.1808, 0.7941, 0.1846, 0.7936, 0.1803, 0.7834, 0.1747, 0.7922, 0.1743, 0.7922, 0.2138, 0.7984, 0.2018, 0.7992, 0.2063, 0.7922, 0.2138, 0.784, 0.2042, 0.7936, 0.2064, 0.7912, 0.2212, 0.7992, 0.2063, 0.8002, 0.2107, 0.7912, 0.2212, 0.7809, 0.2129, 0.7922, 0.2138, 0.795, 0.1993, 0.7964, 0.193, 0.7969, 0.1974, 0.795, 0.1993, 0.7947, 0.1905, 0.7958, 0.1926, 0.7936, 0.2064, 0.7969, 0.1974, 0.7984, 0.2018, 0.7936, 0.2064, 0.7886, 0.1965, 0.795, 0.1993, 0.7907, 0.162, 0.8016, 0.169, 0.7991, 0.173, 0.7907, 0.162, 0.7826, 0.1525, 0.791, 0.156, 0.7911, 0.1683, 0.7991, 0.173, 0.7975, 0.177, 0.7911, 0.1683, 0.7818, 0.1599, 0.7907, 0.162, 0.7917, 0.1504, 0.8054, 0.1616, 0.8037, 0.1651, 0.7917, 0.1504, 0.7866, 0.1368, 0.7929, 0.1458, 0.791, 0.156, 0.8037, 0.1651, 0.8016, 0.169, 0.791, 0.156, 0.7841, 0.1449, 0.7917, 0.1504, 0.8169, 0.1378, 0.8159, 0.146, 0.8039, 0.137, 0.8006, 0.3146, 0.7888, 0.09248, 0.7862, 0.09408, 0.7686, 0.03783, 0.7779, 0.04744, 0.7786, 0.04692, 0.8296, 0.3276, 0.8311, 0.3306, 0.8288, 0.3264, 0.8391, 0.2406, 0.8169, 0.1378, 0.8433, 0.1, 0.8328, 0.3369, 0.831, 0.3403, 0.8308, 0.3359, 0.831, 0.3329, 0.8308, 0.3359, 0.8311, 0.3306, 0.8306, 0.36, 0.8318, 0.3592, 0.8308, 0.3574, 0.8338, 0.3457, 0.8313, 0.3509, 0.8322, 0.3449, 0.8326, 0.3511, 0.8308, 0.3574, 0.8313, 0.3509, 0.8331, 0.3412, 0.8322, 0.3449, 0.831, 0.3403, 0.8326, 0.3511, 0.8331, 0.3412, 0.831, 0.3329, 0.8365, 0.3339, 0.8233, 0.3287, 0.8304, 0.3325, 0.3078, 0.7211, 0.03838, 0.9858, 0.03838, 0.7211, 0.8333, 0.3485, 0.8363, 0.3387, 0.8312, 0.3351, 0.8306, 0.36, 0.8365, 0.3289, 0.8348, 0.387, 0.8377, 0.2878, 0.8365, 0.3289, 0.8296, 0.3276, 0.8367, 0.3316, 0.8075, 0.321, 0.8233, 0.3287, 0.8371, 0.334, 0.8076, 0.3239, 0.8075, 0.321, 0.8388, 0.2489, 0.8199, 0.2957, 0.8063, 0.2612, 0.8387, 0.3483, 0.8185, 0.3653, 0.8128, 0.3451, 0.8376, 0.3308, 0.8128, 0.3451, 0.8076, 0.3239, 0.06976, 0.409, 0.2764, 0.7057, -0.02035, 0.7056, 0.8125, 0.2418, 0.8388, 0.2489, 0.8063, 0.2612, 0.8397, 0.3811, 0.8394, 0.3671, 0.8185, 0.3653, 0.8375, 0.0267, 0.8445, 0.04661, 0.7779, 0.04744, 0.8437, 0.08509, 0.8433, 0.1, 0.8169, 0.1378, 0.8442, 0.07316, 0.8076, 0.1229, 0.7846, 0.09591, 0.844, 0.07679, 0.7791, 0.0455, 0.7862, 0.09408, 0.7862, 0.09408, 0.8442, 0.07316, 0.7846, 0.09591, 0.8775, 0.1255, 0.8976, 0.1407, 0.8907, 0.1397, 0.8907, 0.1397, 0.886, 0.1385, 0.8775, 0.1255, 0.886, 0.1385, 0.8827, 0.1371, 0.8775, 0.1255, 0.9023, 0.1003, 0.9007, 0.1714, 0.901, 0.1639, 0.9006, 0.1565, 0.8996, 0.1488, 0.9023, 0.1003, 0.8996, 0.1488, 0.8976, 0.1407, 0.9023, 0.1003, 0.9023, 0.1003, 0.8864, 0.1936, 0.8913, 0.1901, 0.9023, 0.1003, 0.8913, 0.1901, 0.8954, 0.1849, 0.8985, 0.1785, 0.9007, 0.1714, 0.9023, 0.1003, 0.8658, 0.3224, 0.8999, 0.2262, 0.8987, 0.2167, 0.8987, 0.2167, 0.8962, 0.2078, 0.8658, 0.3224, 0.8962, 0.2078, 0.8921, 0.1999, 0.8658, 0.3224, 0.8658, 0.3224, 0.8871, 0.2662, 0.8928, 0.2557, 0.8928, 0.2557, 0.8965, 0.2457, 0.8658, 0.3224, 0.8965, 0.2457, 0.8987, 0.2359, 0.8658, 0.3224, 0.8805, 0.2631, 0.8871, 0.2662, 0.855, 0.2966, 0.855, 0.2966, 0.8705, 0.2631, 0.8752, 0.262, 0.8829, 0.1758, 0.8843, 0.1798, 0.8855, 0.1837, 0.8873, 0.1876, 0.8855, 0.1916, 0.8837, 0.2002, 0.8855, 0.1916, 0.8845, 0.1959, 0.8837, 0.2002, 0.8829, 0.1758, 0.8855, 0.1837, 0.8873, 0.1876, 0.8789, 0.1677, 0.8807, 0.1717, 0.8733, 0.1594, 0.8807, 0.1717, 0.8829, 0.1758, 0.8691, 0.1547, 0.8733, 0.1594, 0.8807, 0.1717, 0.8691, 0.1547, 0.8733, 0.1594, 0.8773, 0.1641, 0.8789, 0.1677, 0.8678, 0.1478, 0.8691, 0.1547, 0.8641, 0.2376, 0.8641, 0.2376, 0.8873, 0.1876, 0.8714, 0.233, 0.8755, 0.2263, 0.8747, 0.2298, 0.8714, 0.233, 0.8796, 0.2132, 0.8782, 0.2176, 0.8808, 0.2089, 0.8782, 0.2176, 0.8766, 0.2222, 0.8714, 0.233, 0.8808, 0.2089, 0.8782, 0.2176, 0.8714, 0.233, 0.8766, 0.2222, 0.8755, 0.2263, 0.8714, 0.233, 0.8641, 0.2376, 0.8691, 0.1547, 0.8873, 0.1876, 0.8873, 0.1876, 0.8691, 0.1547, 0.8829, 0.1758, 0.8837, 0.2002, 0.8808, 0.2089, 0.8714, 0.233, 0.8813, 0.3517, 0.8742, 0.3577, 0.8651, 0.3433, 0.8651, 0.3433, 0.8694, 0.3212, 0.8859, 0.3455, 0.8747, 0.2298, 0.8824, 0.252, 0.877, 0.2529, 0.886, 0.1385, 0.8907, 0.1397, 0.887, 0.1452, 0.8907, 0.1397, 0.8976, 0.1407, 0.8908, 0.1492, 0.8691, 0.1547, 0.8678, 0.1478, 0.8803, 0.1397, 0.9347, 0.2335, 0.9382, 0.2405, 0.8715, 0.3191, 0.9016, 0.1014, 0.9103, 0.0515, 0.9332, 0.08048, 0.9103, 0.0515, 0.9217, 0.04216, 0.9284, 0.05312, 0.9284, 0.05312, 0.9321, 0.06657, 0.9103, 0.0515, 0.9321, 0.06657, 0.9332, 0.08048, 0.9103, 0.0515, 0.9311, 0.2266, 0.9347, 0.2335, 0.8715, 0.3191, 0.9276, 0.2197, 0.9311, 0.2266, 0.8715, 0.3191, 0.9332, 0.08048, 0.9368, 0.09394, 0.9016, 0.1014, 0.9368, 0.09394, 0.9382, 0.1077, 0.9016, 0.1014, 0.9241, 0.2128, 0.9276, 0.2197, 0.8715, 0.3191, 0.9228, 0.1931, 0.9232, 0.1997, 0.8715, 0.3191, 0.9232, 0.1997, 0.9236, 0.2062, 0.8715, 0.3191, 0.9236, 0.2062, 0.9241, 0.2128, 0.8715, 0.3191, 0.9016, 0.1014, 0.9382, 0.1077, 0.9375, 0.1216, 0.9016, 0.1014, 0.9375, 0.1216, 0.935, 0.1354, 0.8715, 0.3191, 0.9016, 0.1014, 0.9223, 0.1866, 0.9223, 0.1866, 0.9228, 0.1931, 0.8715, 0.3191, 0.93, 0.1614, 0.9264, 0.1741, 0.9016, 0.1014, 0.9264, 0.1741, 0.9223, 0.1866, 0.9016, 0.1014, 0.9016, 0.1014, 0.935, 0.1354, 0.9329, 0.1485, 0.8965, 0.2457, 0.8928, 0.2557, 0.8846, 0.2467, 0.8755, 0.2263, 0.8846, 0.2467, 0.8824, 0.252, 0.8928, 0.2557, 0.8871, 0.2662, 0.8824, 0.252, 0.8999, 0.2262, 0.8987, 0.2359, 0.8876, 0.2323, 0.8782, 0.2176, 0.8876, 0.2323, 0.8864, 0.2398, 0.8871, 0.2662, 0.8805, 0.2631, 0.8784, 0.2553, 0.8987, 0.2359, 0.8965, 0.2457, 0.8864, 0.2398, 0.8873, 0.1876, 0.888, 0.1835, 0.8863, 0.1894, 0.8954, 0.1849, 0.8913, 0.1901, 0.8863, 0.1894, 0.8855, 0.1916, 0.8863, 0.1894, 0.8851, 0.1956, 0.8714, 0.233, 0.877, 0.2529, 0.8746, 0.2512, 0.8739, 0.2571, 0.8752, 0.262, 0.8705, 0.2631, 0.8705, 0.2631, 0.8655, 0.2434, 0.8739, 0.2571, 0.8843, 0.1798, 0.8912, 0.1717, 0.8898, 0.1776, 0.9007, 0.1714, 0.8985, 0.1785, 0.8898, 0.1776, 0.8691, 0.1547, 0.8833, 0.1423, 0.887, 0.1452, 0.8913, 0.1901, 0.8864, 0.1936, 0.8851, 0.1956, 0.8784, 0.2553, 0.8805, 0.2631, 0.8752, 0.262, 0.8796, 0.2132, 0.888, 0.2243, 0.8876, 0.2323, 0.8766, 0.2222, 0.8864, 0.2398, 0.8846, 0.2467, 0.886, 0.1385, 0.8833, 0.1423, 0.8803, 0.1397, 0.8733, 0.1594, 0.887, 0.1452, 0.8908, 0.1492, 0.8855, 0.1837, 0.8898, 0.1776, 0.888, 0.1835, 0.8985, 0.1785, 0.8954, 0.1849, 0.888, 0.1835, 0.8819, 0.2045, 0.8865, 0.2094, 0.8874, 0.2168, 0.8962, 0.2078, 0.8987, 0.2167, 0.8874, 0.2168, 0.8808, 0.2089, 0.8874, 0.2168, 0.888, 0.2243, 0.8987, 0.2167, 0.8999, 0.2262, 0.888, 0.2243, 0.8845, 0.1959, 0.8851, 0.1956, 0.8856, 0.2023, 0.8864, 0.1936, 0.8921, 0.1999, 0.8856, 0.2023, 0.8837, 0.2002, 0.8856, 0.2023, 0.8865, 0.2094, 0.8921, 0.1999, 0.8962, 0.2078, 0.8865, 0.2094, 0.8807, 0.1717, 0.8921, 0.1595, 0.892, 0.1655, 0.9006, 0.1565, 0.901, 0.1639, 0.892, 0.1655, 0.8829, 0.1758, 0.892, 0.1655, 0.8912, 0.1717, 0.901, 0.1639, 0.9007, 0.1714, 0.8912, 0.1717, 0.8773, 0.1641, 0.8908, 0.1492, 0.8916, 0.1539, 0.8976, 0.1407, 0.8996, 0.1488, 0.8916, 0.1539, 0.8789, 0.1677, 0.8916, 0.1539, 0.8921, 0.1595, 0.8996, 0.1488, 0.9006, 0.1565, 0.8921, 0.1595, 0.8673, 0.1395, 0.8805, 0.136, 0.8803, 0.1397, 0.8805, 0.136, 0.8827, 0.1371, 0.8803, 0.1397, 0.9023, 0.1003, 0.8999, 0.09616, 0.9016, 0.1014, 0.8658, 0.3224, 0.9023, 0.1003, 0.9016, 0.1014, 0.9016, 0.1014, 0.8715, 0.3191, 0.8694, 0.3212, 0.9217, 0.04216, 0.9103, 0.0515, 0.911, 0.05169, 0.8419, 0.3309, 0.8418, 0.3332, 0.8435, 0.328, 0.7846, 0.09591, 0.7866, 0.1368, 0.7841, 0.1449, 0.7846, 0.09591, 0.7841, 0.1449, 0.7826, 0.1525, 0.7818, 0.1599, 0.7816, 0.1674, 0.7846, 0.09591, 0.8391, 0.2406, 0.8433, 0.1, 0.8673, 0.1395, 0.8414, 0.3406, 0.8393, 0.3414, 0.8398, 0.337, 0.7846, 0.09591, 0.7816, 0.1674, 0.7834, 0.1747, 0.7846, 0.09591, 0.7834, 0.1747, 0.7862, 0.1813, 0.79, 0.1867, 0.7947, 0.1905, 0.7846, 0.09591, 0.8076, 0.1229, 0.804, 0.1334, 0.8017, 0.1343, 0.8076, 0.1229, 0.8017, 0.1343, 0.7983, 0.1354, 0.7935, 0.1363, 0.7866, 0.1368, 0.8076, 0.1229, 0.8418, 0.3362, 0.8398, 0.337, 0.8418, 0.3332, 0.8395, 0.3594, 0.8373, 0.3638, 0.8406, 0.3603, 0.8404, 0.3512, 0.8392, 0.3513, 0.8382, 0.3458, 0.8406, 0.3577, 0.8406, 0.3603, 0.8392, 0.3513, 0.8399, 0.3451, 0.8382, 0.3458, 0.8393, 0.3414, 0.8075, 0.321, 0.7792, 0.2224, 0.7797, 0.2322, 0.7797, 0.2322, 0.7814, 0.2422, 0.8075, 0.321, 0.7814, 0.2422, 0.7844, 0.2524, 0.8075, 0.321, 0.8075, 0.321, 0.7947, 0.1905, 0.7886, 0.1965, 0.7886, 0.1965, 0.784, 0.2042, 0.8075, 0.321, 0.784, 0.2042, 0.7809, 0.2129, 0.8075, 0.321, 0.8393, 0.3414, 0.8382, 0.3458, 0.8392, 0.3513, 0.8392, 0.3513, 0.8406, 0.3603, 0.8418, 0.3332, 0.8406, 0.3603, 0.8435, 0.328, 0.8418, 0.3332, 0.8418, 0.3332, 0.8398, 0.337, 0.8393, 0.3414, 0.8199, 0.2957, 0.7895, 0.2633, 0.7963, 0.2606, 0.7963, 0.2606, 0.8017, 0.2598, 0.8199, 0.2957, 0.8499, 0.3294, 0.8367, 0.3316, 0.8365, 0.3339, 0.5772, 0.9858, 0.3078, 0.9858, 0.3078, 0.7211, 0.8386, 0.3487, 0.8415, 0.3354, 0.8363, 0.3387, 0.8406, 0.3603, 0.8373, 0.3638, 0.8348, 0.387, 0.8348, 0.387, 0.8365, 0.3289, 0.8406, 0.3603, 0.8377, 0.2878, 0.855, 0.2966, 0.8435, 0.328, 0.855, 0.2966, 0.8444, 0.3268, 0.8435, 0.328, 0.8658, 0.3224, 0.8371, 0.334, 0.8367, 0.3316, 0.8694, 0.3212, 0.8376, 0.3308, 0.8371, 0.334, 0.855, 0.2966, 0.8377, 0.2878, 0.8388, 0.2489, 0.8604, 0.3642, 0.8394, 0.3671, 0.8387, 0.3483, 0.8651, 0.3433, 0.8387, 0.3483, 0.8376, 0.3308, 0.483, 0.409, 0.5731, 0.409, 0.5731, 0.7056, 0.5731, 0.7056, 0.2764, 0.7057, 0.483, 0.409, 0.8655, 0.2434, 0.8705, 0.2631, 0.8388, 0.2489, 0.8451, 0.4059, 0.8644, 0.4039, 0.8397, 0.3811, 0.8644, 0.4039, 0.8604, 0.3642, 0.8397, 0.3811, 0.8527, 0.02704, 0.9173, 0.03755, 0.911, 0.05169, 0.911, 0.05169, 0.8445, 0.04661, 0.8527, 0.02704, 0.8437, 0.08509, 0.8775, 0.1255, 0.8673, 0.1395, 0.8775, 0.1255, 0.8805, 0.136, 0.8673, 0.1395, 0.8775, 0.1255, 0.8437, 0.08509, 0.8442, 0.07316, 0.9099, 0.04955, 0.8449, 0.03874, 0.844, 0.07679, 0.8999, 0.09616, 0.9023, 0.1003, 0.8442, 0.07316, 0.7991, 0.173, 0.8016, 0.169, 0.8142, 0.1528, 0.8016, 0.169, 0.8037, 0.1651, 0.8097, 0.1572, 0.8037, 0.1651, 0.8054, 0.1616, 0.8097, 0.1572, 0.8097, 0.1572, 0.8142, 0.1528, 0.8016, 0.169, 0.8142, 0.1528, 0.8159, 0.146, 0.8142, 0.236, 0.7941, 0.1846, 0.8142, 0.236, 0.8072, 0.231, 0.8142, 0.1528, 0.8142, 0.236, 0.7941, 0.1846, 0.8072, 0.231, 0.8041, 0.2276, 0.8036, 0.224, 0.8027, 0.2198, 0.8014, 0.2152, 0.8072, 0.231, 0.8014, 0.2152, 0.8002, 0.2107, 0.7992, 0.2063, 0.8072, 0.231, 0.8036, 0.224, 0.8027, 0.2198, 0.796, 0.1808, 0.7975, 0.177, 0.7991, 0.173, 0.7964, 0.193, 0.7956, 0.1887, 0.7969, 0.1974, 0.7956, 0.1887, 0.7941, 0.1846, 0.7969, 0.1974, 0.7941, 0.1846, 0.796, 0.1808, 0.7991, 0.173, 0.8142, 0.1528, 0.7941, 0.1846, 0.7991, 0.173, 0.8014, 0.2152, 0.7992, 0.2063, 0.8072, 0.231, 0.7992, 0.2063, 0.7969, 0.1974, 0.8072, 0.231, 0.8128, 0.3451, 0.8047, 0.3596, 0.7975, 0.3542, 0.7975, 0.3542, 0.7927, 0.3483, 0.8128, 0.3451, 0.8004, 0.2506, 0.7951, 0.2493, 0.8041, 0.2276, 0.7969, 0.142, 0.7935, 0.1363, 0.7983, 0.1354, 0.7929, 0.1458, 0.7866, 0.1368, 0.7935, 0.1363, 0.8142, 0.1528, 0.8007, 0.1394, 0.8039, 0.137, 0.8006, 0.3146, 0.7403, 0.23, 0.7444, 0.2233, 0.7444, 0.2233, 0.7486, 0.2166, 0.8006, 0.3146, 0.7486, 0.2166, 0.7527, 0.21, 0.8006, 0.3146, 0.7686, 0.03783, 0.7786, 0.04692, 0.7621, 0.04816, 0.7786, 0.04692, 0.7888, 0.09248, 0.7576, 0.07415, 0.7621, 0.04816, 0.7786, 0.04692, 0.7586, 0.06093, 0.7586, 0.06093, 0.7786, 0.04692, 0.7576, 0.07415, 0.8006, 0.3146, 0.7527, 0.21, 0.7568, 0.2033, 0.7578, 0.1968, 0.7588, 0.1903, 0.8006, 0.3146, 0.7588, 0.1903, 0.7599, 0.1837, 0.8006, 0.3146, 0.8006, 0.3146, 0.7568, 0.2033, 0.7578, 0.1968, 0.7515, 0.09989, 0.7535, 0.08677, 0.7888, 0.09248, 0.7535, 0.08677, 0.7576, 0.07415, 0.7888, 0.09248, 0.7888, 0.09248, 0.8006, 0.3146, 0.7609, 0.1772, 0.7609, 0.1772, 0.8006, 0.3146, 0.7599, 0.1837, 0.7513, 0.1133, 0.7515, 0.09989, 0.7888, 0.09248, 0.7888, 0.09248, 0.7609, 0.1772, 0.758, 0.1648, 0.7888, 0.09248, 0.758, 0.1648, 0.7556, 0.1522, 0.7529, 0.1267, 0.7513, 0.1133, 0.7888, 0.09248, 0.7888, 0.09248, 0.7556, 0.1522, 0.7539, 0.1395, 0.7932, 0.2439, 0.7844, 0.2524, 0.7814, 0.2422, 0.7951, 0.2493, 0.7932, 0.2439, 0.8036, 0.224, 0.7951, 0.2493, 0.7895, 0.2633, 0.7844, 0.2524, 0.7911, 0.2292, 0.7797, 0.2322, 0.7792, 0.2224, 0.7919, 0.2369, 0.7911, 0.2292, 0.8014, 0.2152, 0.7989, 0.2529, 0.7963, 0.2606, 0.7895, 0.2633, 0.7919, 0.2369, 0.7814, 0.2422, 0.7797, 0.2322, 0.795, 0.1863, 0.7936, 0.1803, 0.7941, 0.1846, 0.795, 0.1863, 0.79, 0.1867, 0.7862, 0.1813, 0.7958, 0.1926, 0.795, 0.1863, 0.7956, 0.1887, 0.803, 0.249, 0.8004, 0.2506, 0.8072, 0.231, 0.8063, 0.2612, 0.8017, 0.2598, 0.8033, 0.255, 0.8033, 0.255, 0.809, 0.2382, 0.8125, 0.2418, 0.7922, 0.1743, 0.7911, 0.1683, 0.7975, 0.177, 0.7922, 0.1743, 0.7834, 0.1747, 0.7816, 0.1674, 0.7969, 0.142, 0.8007, 0.1394, 0.8142, 0.1528, 0.7958, 0.1926, 0.7947, 0.1905, 0.79, 0.1867, 0.7989, 0.2529, 0.8033, 0.255, 0.8017, 0.2598, 0.7911, 0.2292, 0.7912, 0.2212, 0.8002, 0.2107, 0.7932, 0.2439, 0.7919, 0.2369, 0.8027, 0.2198, 0.8039, 0.137, 0.8007, 0.1394, 0.7983, 0.1354, 0.7929, 0.1458, 0.7969, 0.142, 0.8097, 0.1572, 0.7936, 0.1803, 0.7922, 0.1743, 0.796, 0.1808, 0.7936, 0.1803, 0.7862, 0.1813, 0.7834, 0.1747, 0.7922, 0.2138, 0.7936, 0.2064, 0.7984, 0.2018, 0.7922, 0.2138, 0.7809, 0.2129, 0.784, 0.2042, 0.7912, 0.2212, 0.7922, 0.2138, 0.7992, 0.2063, 0.7912, 0.2212, 0.7792, 0.2224, 0.7809, 0.2129, 0.795, 0.1993, 0.7958, 0.1926, 0.7964, 0.193, 0.795, 0.1993, 0.7886, 0.1965, 0.7947, 0.1905, 0.7936, 0.2064, 0.795, 0.1993, 0.7969, 0.1974, 0.7936, 0.2064, 0.784, 0.2042, 0.7886, 0.1965, 0.7907, 0.162, 0.791, 0.156, 0.8016, 0.169, 0.7907, 0.162, 0.7818, 0.1599, 0.7826, 0.1525, 0.7911, 0.1683, 0.7907, 0.162, 0.7991, 0.173, 0.7911, 0.1683, 0.7816, 0.1674, 0.7818, 0.1599, 0.7917, 0.1504, 0.7929, 0.1458, 0.8054, 0.1616, 0.7917, 0.1504, 0.7841, 0.1449, 0.7866, 0.1368, 0.791, 0.156, 0.7917, 0.1504, 0.8037, 0.1651, 0.791, 0.156, 0.7826, 0.1525, 0.7841, 0.1449, 0.8017, 0.1343, 0.804, 0.1334, 0.8039, 0.137, 0.804, 0.1334, 0.8169, 0.1378, 0.8039, 0.137, 0.8075, 0.321, 0.8076, 0.3239, 0.8006, 0.3146, 0.7846, 0.09591, 0.8075, 0.321, 0.7862, 0.09408, 0.8075, 0.321, 0.8006, 0.3146, 0.7862, 0.09408, 0.7686, 0.03783, 0.773, 0.03325, 0.7779, 0.04744, 0.8296, 0.3276, 0.831, 0.3329, 0.8311, 0.3306, 0.8391, 0.2406, 0.8125, 0.2418, 0.8169, 0.1378, 0.8328, 0.3369, 0.8331, 0.3412, 0.831, 0.3403, 0.831, 0.3329, 0.8328, 0.3369, 0.8308, 0.3359, 0.8306, 0.36, 0.8338, 0.3637, 0.8318, 0.3592, 0.8338, 0.3457, 0.8326, 0.3511, 0.8313, 0.3509, 0.8326, 0.3511, 0.8306, 0.36, 0.8308, 0.3574, 0.8331, 0.3412, 0.8338, 0.3457, 0.8322, 0.3449, 0.8326, 0.3511, 0.8338, 0.3457, 0.8331, 0.3412, 0.8331, 0.3412, 0.8328, 0.3369, 0.831, 0.3329, 0.831, 0.3329, 0.8296, 0.3276, 0.8306, 0.36, 0.8306, 0.36, 0.8326, 0.3511, 0.831, 0.3329, 0.8365, 0.3339, 0.8367, 0.3316, 0.8233, 0.3287, 0.3078, 0.7211, 0.3078, 0.9858, 0.03838, 0.9858, 0.8333, 0.3485, 0.8359, 0.3509, 0.8363, 0.3387, 0.8348, 0.387, 0.8338, 0.3637, 0.8306, 0.36, 0.8306, 0.36, 0.8296, 0.3276, 0.8365, 0.3289, 0.8288, 0.3264, 0.8199, 0.2957, 0.8296, 0.3276, 0.8199, 0.2957, 0.8377, 0.2878, 0.8296, 0.3276, 0.8367, 0.3316, 0.8371, 0.334, 0.8075, 0.321, 0.8371, 0.334, 0.8376, 0.3308, 0.8076, 0.3239, 0.8388, 0.2489, 0.8377, 0.2878, 0.8199, 0.2957, 0.8387, 0.3483, 0.8394, 0.3671, 0.8185, 0.3653, 0.8376, 0.3308, 0.8387, 0.3483, 0.8128, 0.3451, -0.02035, 0.7056, -0.02035, 0.409, 0.06976, 0.409, 0.06976, 0.409, 0.2764, 0.409, 0.2764, 0.7057, 0.8125, 0.2418, 0.8391, 0.2406, 0.8388, 0.2489, 0.8185, 0.3653, 0.8163, 0.4049, 0.8397, 0.3811, 0.8163, 0.4049, 0.8356, 0.4059, 0.8397, 0.3811, 0.7779, 0.04744, 0.773, 0.03325, 0.8375, 0.0267, 0.8375, 0.0267, 0.8447, 0.03912, 0.8445, 0.04661, 0.804, 0.1334, 0.8076, 0.1229, 0.8169, 0.1378, 0.8076, 0.1229, 0.8437, 0.08509, 0.8169, 0.1378, 0.8442, 0.07316, 0.8437, 0.08509, 0.8076, 0.1229, 0.844, 0.07679, 0.8449, 0.03874, 0.7791, 0.0455, 0.7862, 0.09408, 0.844, 0.07679, 0.8442, 0.07316, 0.8655, 0.2434, 0.8678, 0.1478, 0.8692, 0.2401, 0.8655, 0.2434, 0.8673, 0.1395, 0.8678, 0.1478, 0.8125, 0.2418, 0.8159, 0.146, 0.8169, 0.1378, 0.8125, 0.2418, 0.809, 0.2382, 0.8159, 0.146])
me_cube_001.materials.append(mat_material_001)
me_cube_001.update()
me_cylinder = bpy.data.meshes.new('Cylinder')
me_cylinder.from_pydata([(0.0, 1.0, -1.0), (0.0, 1.0, 1.0), (0.1951, 0.9808, -1.0), (0.1951, 0.9808, 1.0), (0.3827, 0.9239, -1.0), (0.3827, 0.9239, 1.0), (0.5556, 0.8315, -1.0), (0.5556, 0.8315, 1.0), (0.7071, 0.7071, -1.0), (0.7071, 0.7071, 1.0), (0.8315, 0.5556, -1.0), (0.8315, 0.5556, 1.0), (0.9239, 0.3827, -1.0), (0.9239, 0.3827, 1.0), (0.9808, 0.1951, -1.0), (0.9808, 0.1951, 1.0), (1.0, 0.0, -1.0), (1.0, 0.0, 1.0), (0.9808, -0.1951, -1.0), (0.9808, -0.1951, 1.0), (0.9239, -0.3827, -1.0), (0.9239, -0.3827, 1.0), (0.8315, -0.5556, -1.0), (0.8315, -0.5556, 1.0), (0.7071, -0.7071, -1.0), (0.7071, -0.7071, 1.0), (0.5556, -0.8315, -1.0), (0.5556, -0.8315, 1.0), (0.3827, -0.9239, -1.0), (0.3827, -0.9239, 1.0), (0.1951, -0.9808, -1.0), (0.1951, -0.9808, 1.0), (0.0, -1.0, -1.0), (0.0, -1.0, 1.0), (-0.1951, -0.9808, -1.0), (-0.1951, -0.9808, 1.0), (-0.3827, -0.9239, -1.0), (-0.3827, -0.9239, 1.0), (-0.5556, -0.8315, -1.0), (-0.5556, -0.8315, 1.0), (-0.7071, -0.7071, -1.0), (-0.7071, -0.7071, 1.0), (-0.8315, -0.5556, -1.0), (-0.8315, -0.5556, 1.0), (-0.9239, -0.3827, -1.0), (-0.9239, -0.3827, 1.0), (-0.9808, -0.1951, -1.0), (-0.9808, -0.1951, 1.0), (-1.0, 0.0, -1.0), (-1.0, 0.0, 1.0), (-0.9808, 0.1951, -1.0), (-0.9808, 0.1951, 1.0), (-0.9239, 0.3827, -1.0), (-0.9239, 0.3827, 1.0), (-0.8315, 0.5556, -1.0), (-0.8315, 0.5556, 1.0), (-0.7071, 0.7071, -1.0), (-0.7071, 0.7071, 1.0), (-0.5556, 0.8315, -1.0), (-0.5556, 0.8315, 1.0), (-0.3827, 0.9239, -1.0), (-0.3827, 0.9239, 1.0), (-0.1951, 0.9808, -1.0), (-0.1951, 0.9808, 1.0)], [], [(0, 1, 3, 2), (2, 3, 5, 4), (4, 5, 7, 6), (6, 7, 9, 8), (8, 9, 11, 10), (10, 11, 13, 12), (12, 13, 15, 14), (14, 15, 17, 16), (16, 17, 19, 18), (18, 19, 21, 20), (20, 21, 23, 22), (22, 23, 25, 24), (24, 25, 27, 26), (26, 27, 29, 28), (28, 29, 31, 30), (30, 31, 33, 32), (32, 33, 35, 34), (34, 35, 37, 36), (36, 37, 39, 38), (38, 39, 41, 40), (40, 41, 43, 42), (42, 43, 45, 44), (44, 45, 47, 46), (46, 47, 49, 48), (48, 49, 51, 50), (50, 51, 53, 52), (52, 53, 55, 54), (54, 55, 57, 56), (56, 57, 59, 58), (58, 59, 61, 60), (3, 1, 63, 61, 59, 57, 55, 53, 51, 49, 47, 45, 43, 41, 39, 37, 35, 33, 31, 29, 27, 25, 23, 21, 19, 17, 15, 13, 11, 9, 7, 5), (60, 61, 63, 62), (62, 63, 1, 0), (0, 2, 4, 6, 8, 10, 12, 14, 16, 18, 20, 22, 24, 26, 28, 30, 32, 34, 36, 38, 40, 42, 44, 46, 48, 50, 52, 54, 56, 58, 60, 62)])
_uv = me_cylinder.uv_layers.new(name='UVMap')
_uv.uv.foreach_set('vector', [0.9392, 0.8262, 0.9392, 0.9838, 0.9127, 0.9838, 0.9127, 0.8262, 0.9127, 0.8262, 0.9127, 0.9838, 0.8862, 0.9838, 0.8862, 0.8262, 0.8862, 0.8262, 0.8862, 0.9838, 0.8597, 0.9838, 0.8597, 0.8262, 0.8597, 0.8262, 0.8597, 0.9838, 0.8333, 0.9838, 0.8333, 0.8262, 0.8333, 0.8262, 0.8333, 0.9838, 0.8068, 0.9838, 0.8068, 0.8262, 0.8068, 0.8262, 0.8068, 0.9838, 0.7803, 0.9838, 0.7803, 0.8262, 0.7803, 0.8262, 0.7803, 0.9838, 0.7538, 0.9838, 0.7538, 0.8262, 0.7538, 0.8262, 0.7538, 0.9838, 0.7273, 0.9838, 0.7273, 0.8262, 0.7273, 0.8262, 0.7273, 0.9838, 0.7009, 0.9838, 0.7009, 0.8262, 0.7009, 0.8262, 0.7009, 0.9838, 0.6744, 0.9838, 0.6744, 0.8262, 0.6744, 0.8262, 0.6744, 0.9838, 0.6479, 0.9838, 0.6479, 0.8262, 0.6479, 0.8262, 0.6479, 0.9838, 0.6214, 0.9838, 0.6214, 0.8262, 0.6214, 0.8262, 0.6214, 0.9838, 0.5949, 0.9838, 0.5949, 0.8262, 0.5949, 0.8262, 0.5949, 0.9838, 0.5685, 0.9838, 0.5685, 0.8262, 0.5685, 0.8262, 0.5685, 0.9838, 0.542, 0.9838, 0.542, 0.8262, 0.542, 0.8262, 0.542, 0.9838, 0.5155, 0.9838, 0.5155, 0.8262, 0.5155, 0.8262, 0.5155, 0.9838, 0.489, 0.9838, 0.489, 0.8262, 0.489, 0.8262, 0.489, 0.9838, 0.4625, 0.9838, 0.4625, 0.8262, 0.4625, 0.8262, 0.4625, 0.9838, 0.4361, 0.9838, 0.4361, 0.8262, 0.4361, 0.8262, 0.4361, 0.9838, 0.4096, 0.9838, 0.4096, 0.8262, 0.4096, 0.8262, 0.4096, 0.9838, 0.3831, 0.9838, 0.3831, 0.8262, 0.3831, 0.8262, 0.3831, 0.9838, 0.3566, 0.9838, 0.3566, 0.8262, 0.3566, 0.8262, 0.3566, 0.9838, 0.3301, 0.9838, 0.3301, 0.8262, 0.3301, 0.8262, 0.3301, 0.9838, 0.3037, 0.9838, 0.3037, 0.8262, 0.3037, 0.8262, 0.3037, 0.9838, 0.2772, 0.9838, 0.2772, 0.8262, 0.2772, 0.8262, 0.2772, 0.9838, 0.2507, 0.9838, 0.2507, 0.8262, 0.2507, 0.8262, 0.2507, 0.9838, 0.2242, 0.9838, 0.2242, 0.8262, 0.2242, 0.8262, 0.2242, 0.9838, 0.1977, 0.9838, 0.1977, 0.8262, 0.1977, 0.8262, 0.1977, 0.9838, 0.1713, 0.9838, 0.1713, 0.8262, 0.1713, 0.8262, 0.1713, 0.9838, 0.1448, 0.9838, 0.1448, 0.8262, 0.4383, 0.7032, 0.3802, 0.709, 0.3221, 0.7032, 0.2663, 0.6863, 0.2148, 0.6588, 0.1697, 0.6218, 0.1327, 0.5766, 0.1051, 0.5252, 0.0882, 0.4693, 0.08248, 0.4112, 0.0882, 0.3531, 0.1051, 0.2973, 0.1327, 0.2458, 0.1697, 0.2007, 0.2148, 0.1637, 0.2663, 0.1361, 0.3221, 0.1192, 0.3802, 0.1135, 0.4383, 0.1192, 0.4942, 0.1361, 0.5456, 0.1637, 0.5907, 0.2007, 0.6278, 0.2458, 0.6553, 0.2973, 0.6722, 0.3531, 0.678, 0.4112, 0.6722, 0.4693, 0.6553, 0.5252, 0.6278, 0.5766, 0.5907, 0.6218, 0.5456, 0.6588, 0.4942, 0.6863, 0.1448, 0.8262, 0.1448, 0.9838, 0.1183, 0.9838, 0.1183, 0.8262, 0.1183, 0.8262, 0.1183, 0.9838, 0.09183, 0.9838, 0.09183, 0.8262, 0.843, 0.2821, 0.865, 0.28, 0.8862, 0.2736, 0.9057, 0.2631, 0.9227, 0.2491, 0.9368, 0.232, 0.9472, 0.2125, 0.9536, 0.1914, 0.9558, 0.1694, 0.9536, 0.1474, 0.9472, 0.1262, 0.9368, 0.1067, 0.9227, 0.08966, 0.9057, 0.07564, 0.8862, 0.06522, 0.865, 0.0588, 0.843, 0.05664, 0.821, 0.0588, 0.7999, 0.06522, 0.7804, 0.07564, 0.7633, 0.08966, 0.7493, 0.1067, 0.7388, 0.1262, 0.7324, 0.1474, 0.7303, 0.1694, 0.7324, 0.1914, 0.7388, 0.2125, 0.7493, 0.232, 0.7633, 0.2491, 0.7804, 0.2631, 0.7999, 0.2736, 0.821, 0.28])
me_cylinder.materials.append(mat_material_002)
me_cylinder.update()

# ---- objects
ob_cube = bpy.data.objects.new('Cube', me_cube_001)
ob_cylinder = bpy.data.objects.new('Cylinder', me_cylinder)

# ---- transforms, parenting, visibility, modifiers, constraints
ob_cube.location = (3.672e-17, -0.6694, 0.1654)
ob_cube.scale = (0.589, 0.589, 0.589)
ob_cylinder.location = (0.0, 0.0, 0.0)
ob_cylinder.rotation_euler = (0.0, 1.571, 0.0)
ob_cylinder.scale = (0.4319, 0.4319, 0.1969)

# ---- collection membership
col_collection.objects.link(ob_cube)
col_collection.objects.link(ob_cylinder)

# ---- scene / render settings (as saved in the file)
scene.frame_start = 1; scene.frame_end = 250; scene.frame_set(1)
scene.render.engine = 'BLENDER_EEVEE_NEXT'
scene.cycles.sampling_pattern = 'TABULATED_SOBOL'
bpy.context.view_layer.update()

# ---- added for rendering (the .blend has no active camera and no usable light): camera, sun
cam_auto = bpy.data.cameras.new('AutoCamera')
cam_auto.lens = 50.0
cam_auto.sensor_width = 36.0
cam_auto.clip_end = 1000.0
ob_auto_camera = bpy.data.objects.new('AutoCamera', cam_auto)
scene.collection.objects.link(ob_auto_camera)
ob_auto_camera.location = (5.02362, -6.15779, 4.56899)
ob_auto_camera.rotation_euler = (1.09748, -7.21219e-08, 0.694738)
scene.camera = ob_auto_camera
light_auto_sun = bpy.data.lights.new('AutoSun', 'SUN')
light_auto_sun.energy = 3.0
light_auto_sun.angle = 0.0523599
ob_auto_sun = bpy.data.objects.new('AutoSun', light_auto_sun)
scene.collection.objects.link(ob_auto_sun)
ob_auto_sun.rotation_euler = (0.872665, 0.174533, 0.523599)
bpy.context.view_layer.update()
